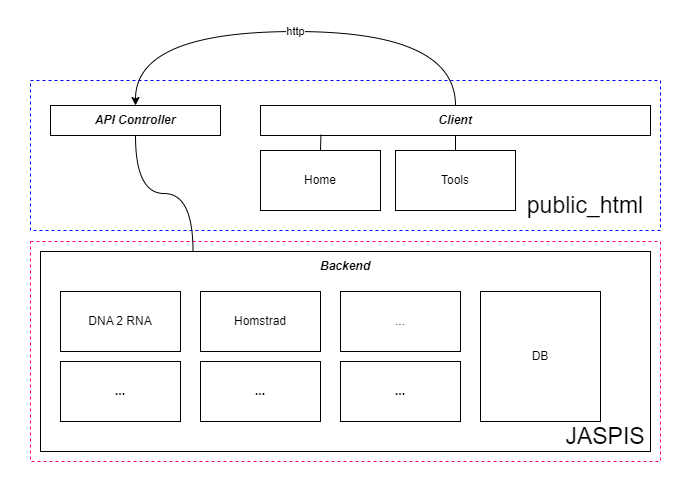

The diagram above was exported from draw.io. Its source (the exported page's mxGraphModel, read from the mxfile embedded in the PNG):
<mxGraphModel dx="1185" dy="623" grid="1" gridSize="10" guides="1" tooltips="1" connect="1" arrows="1" fold="1" page="1" pageScale="1" pageWidth="11750" pageHeight="1989" math="0" shadow="0">
  <root>
    <mxCell id="0" />
    <mxCell id="1" parent="0" />
    <mxCell id="E3cFKKF1yRhNi6ZVKfOW-15" value="" style="rounded=0;whiteSpace=wrap;html=1;fillColor=none;dashed=1;strokeColor=#0000FF;" vertex="1" parent="1">
      <mxGeometry x="180" y="369" width="630" height="150" as="geometry" />
    </mxCell>
    <mxCell id="E3cFKKF1yRhNi6ZVKfOW-9" value="" style="rounded=0;whiteSpace=wrap;html=1;fillColor=none;dashed=1;strokeColor=#FF0080;" vertex="1" parent="1">
      <mxGeometry x="180" y="530" width="630" height="220" as="geometry" />
    </mxCell>
    <mxCell id="E3cFKKF1yRhNi6ZVKfOW-1" value="&lt;b&gt;&lt;i&gt;API Controller&lt;/i&gt;&lt;/b&gt;" style="rounded=0;whiteSpace=wrap;html=1;" vertex="1" parent="1">
      <mxGeometry x="200" y="394" width="170" height="30" as="geometry" />
    </mxCell>
    <mxCell id="E3cFKKF1yRhNi6ZVKfOW-4" value="" style="rounded=0;whiteSpace=wrap;html=1;" vertex="1" parent="1">
      <mxGeometry x="190" y="540" width="610" height="200" as="geometry" />
    </mxCell>
    <mxCell id="E3cFKKF1yRhNi6ZVKfOW-5" value="&lt;b&gt;&lt;i&gt;Backend&lt;/i&gt;&lt;/b&gt;" style="text;html=1;align=center;verticalAlign=middle;whiteSpace=wrap;rounded=0;" vertex="1" parent="1">
      <mxGeometry x="190" y="540" width="610" height="30" as="geometry" />
    </mxCell>
    <mxCell id="E3cFKKF1yRhNi6ZVKfOW-6" value="DNA 2 RNA" style="rounded=0;whiteSpace=wrap;html=1;" vertex="1" parent="1">
      <mxGeometry x="210" y="580" width="120" height="60" as="geometry" />
    </mxCell>
    <mxCell id="E3cFKKF1yRhNi6ZVKfOW-7" value="Homstrad" style="rounded=0;whiteSpace=wrap;html=1;" vertex="1" parent="1">
      <mxGeometry x="350" y="580" width="120" height="60" as="geometry" />
    </mxCell>
    <mxCell id="E3cFKKF1yRhNi6ZVKfOW-8" value="..." style="rounded=0;whiteSpace=wrap;html=1;" vertex="1" parent="1">
      <mxGeometry x="490" y="580" width="120" height="60" as="geometry" />
    </mxCell>
    <mxCell id="E3cFKKF1yRhNi6ZVKfOW-10" value="..." style="rounded=0;whiteSpace=wrap;html=1;fontStyle=1" vertex="1" parent="1">
      <mxGeometry x="490" y="650" width="120" height="60" as="geometry" />
    </mxCell>
    <mxCell id="E3cFKKF1yRhNi6ZVKfOW-11" value="..." style="rounded=0;whiteSpace=wrap;html=1;fontStyle=1" vertex="1" parent="1">
      <mxGeometry x="350" y="650" width="120" height="60" as="geometry" />
    </mxCell>
    <mxCell id="E3cFKKF1yRhNi6ZVKfOW-13" value="..." style="rounded=0;whiteSpace=wrap;html=1;fontStyle=1" vertex="1" parent="1">
      <mxGeometry x="210" y="650" width="120" height="60" as="geometry" />
    </mxCell>
    <mxCell id="E3cFKKF1yRhNi6ZVKfOW-14" value="&lt;font style=&quot;font-size: 23px;&quot;&gt;JASPIS&lt;/font&gt;" style="text;html=1;align=center;verticalAlign=middle;whiteSpace=wrap;rounded=0;" vertex="1" parent="1">
      <mxGeometry x="720" y="710" width="70" height="30" as="geometry" />
    </mxCell>
    <mxCell id="E3cFKKF1yRhNi6ZVKfOW-26" value="http" style="edgeStyle=orthogonalEdgeStyle;rounded=0;orthogonalLoop=1;jettySize=auto;html=1;exitX=0.5;exitY=0;exitDx=0;exitDy=0;entryX=0.5;entryY=0;entryDx=0;entryDy=0;curved=1;" edge="1" parent="1" source="E3cFKKF1yRhNi6ZVKfOW-16" target="E3cFKKF1yRhNi6ZVKfOW-1">
      <mxGeometry relative="1" as="geometry">
        <Array as="points">
          <mxPoint x="605" y="320" />
          <mxPoint x="285" y="320" />
        </Array>
      </mxGeometry>
    </mxCell>
    <mxCell id="E3cFKKF1yRhNi6ZVKfOW-16" value="&lt;b&gt;&lt;i&gt;Client&lt;/i&gt;&lt;/b&gt;" style="rounded=0;whiteSpace=wrap;html=1;" vertex="1" parent="1">
      <mxGeometry x="410" y="394" width="390" height="30" as="geometry" />
    </mxCell>
    <mxCell id="E3cFKKF1yRhNi6ZVKfOW-17" value="&lt;font style=&quot;font-size: 23px;&quot;&gt;public_html&lt;/font&gt;" style="text;html=1;align=center;verticalAlign=middle;whiteSpace=wrap;rounded=0;" vertex="1" parent="1">
      <mxGeometry x="680" y="479" width="110" height="30" as="geometry" />
    </mxCell>
    <mxCell id="E3cFKKF1yRhNi6ZVKfOW-19" value="Home" style="rounded=0;whiteSpace=wrap;html=1;" vertex="1" parent="1">
      <mxGeometry x="410" y="439" width="120" height="60" as="geometry" />
    </mxCell>
    <mxCell id="E3cFKKF1yRhNi6ZVKfOW-22" style="edgeStyle=orthogonalEdgeStyle;rounded=0;orthogonalLoop=1;jettySize=auto;html=1;exitX=0.5;exitY=0;exitDx=0;exitDy=0;entryX=0.5;entryY=1;entryDx=0;entryDy=0;endArrow=none;endFill=0;" edge="1" parent="1" source="E3cFKKF1yRhNi6ZVKfOW-20" target="E3cFKKF1yRhNi6ZVKfOW-16">
      <mxGeometry relative="1" as="geometry" />
    </mxCell>
    <mxCell id="E3cFKKF1yRhNi6ZVKfOW-20" value="Tools" style="rounded=0;whiteSpace=wrap;html=1;" vertex="1" parent="1">
      <mxGeometry x="545" y="439" width="120" height="60" as="geometry" />
    </mxCell>
    <mxCell id="E3cFKKF1yRhNi6ZVKfOW-21" style="edgeStyle=orthogonalEdgeStyle;rounded=0;orthogonalLoop=1;jettySize=auto;html=1;exitX=0.5;exitY=0;exitDx=0;exitDy=0;entryX=0.155;entryY=0.971;entryDx=0;entryDy=0;entryPerimeter=0;endArrow=none;endFill=0;" edge="1" parent="1" source="E3cFKKF1yRhNi6ZVKfOW-19" target="E3cFKKF1yRhNi6ZVKfOW-16">
      <mxGeometry relative="1" as="geometry" />
    </mxCell>
    <mxCell id="E3cFKKF1yRhNi6ZVKfOW-23" value="&lt;span style=&quot;font-weight: normal;&quot;&gt;DB&lt;/span&gt;" style="rounded=0;whiteSpace=wrap;html=1;fontStyle=1" vertex="1" parent="1">
      <mxGeometry x="630" y="580" width="120" height="130" as="geometry" />
    </mxCell>
    <mxCell id="E3cFKKF1yRhNi6ZVKfOW-24" style="edgeStyle=orthogonalEdgeStyle;rounded=0;orthogonalLoop=1;jettySize=auto;html=1;exitX=0.5;exitY=1;exitDx=0;exitDy=0;entryX=0.25;entryY=0;entryDx=0;entryDy=0;startArrow=none;startFill=0;endArrow=none;endFill=0;curved=1;" edge="1" parent="1" source="E3cFKKF1yRhNi6ZVKfOW-1" target="E3cFKKF1yRhNi6ZVKfOW-5">
      <mxGeometry relative="1" as="geometry" />
    </mxCell>
    <mxCell id="E3cFKKF1yRhNi6ZVKfOW-27" value="" style="rounded=0;whiteSpace=wrap;html=1;fillColor=none;dashed=1;strokeColor=#FFFFFF;" vertex="1" parent="1">
      <mxGeometry x="150" y="289" width="690" height="491" as="geometry" />
    </mxCell>
  </root>
</mxGraphModel>